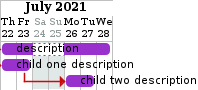

The diagram above was rendered by PlantUML. Its source (embedded in the PNG):
@startgantt
project starts the 2021/07-22
saturday are closed
sunday are closed

[description] as [L0C0] lasts 5 days

[child one description] as [L1C0] lasts 2 days

[child two description] as [L1C1] lasts 2 days

[L1C0] starts at [L0C0]'s start
[L1C1] starts at [L1C0]'s end



[L0C0]  is colored in DarkOrchid

[L1C0]  is colored in DarkOrchid

[L1C1]  is colored in DarkOrchid
@endgantt